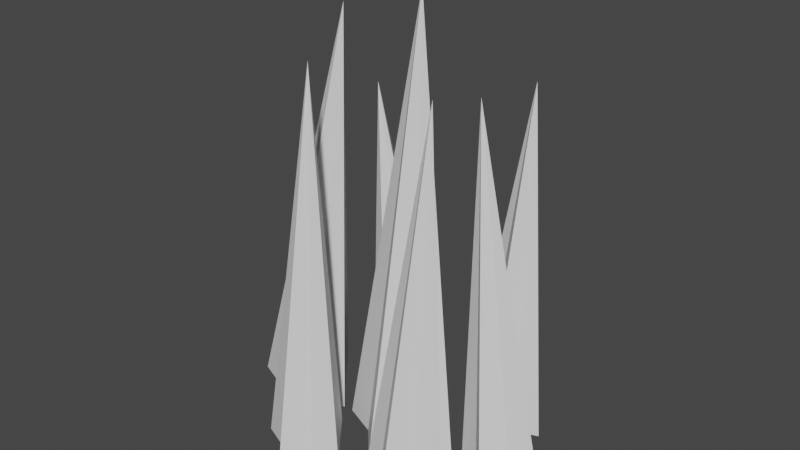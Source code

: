 # Source: grass.blend  (saved by Blender 2.92.15; exported with 4.5.12 LTS)
import bpy
from mathutils import Matrix  # noqa: F401  (used for matrix-valued properties, if any)

bpy.ops.wm.read_factory_settings(use_empty=True)
scene = bpy.context.scene
scene.name = 'Scene'

# ---- collections
col_collection = bpy.data.collections.new('Collection'); scene.collection.children.link(col_collection)

# ---- materials (node trees are filled in below, after node groups)
mat_material = bpy.data.materials.new('Material')
mat_material.alpha_threshold = 0.0
mat_material.use_transparent_shadow = False
mat_material.line_color = (0.0, 0.0, 0.0, 1.0)

# ---- material node trees
mat_material.use_nodes = True; mat_material.node_tree.nodes.clear()
_N = mat_material.node_tree.nodes; _L = mat_material.node_tree.links
n0 = _N.new('ShaderNodeOutputMaterial'); n0.name = 'Material Output'; n0.location = (300, 300)
n1 = _N.new('ShaderNodeBsdfPrincipled'); n1.name = 'Principled BSDF'; n1.location = (10, 300)
n1.distribution = 'GGX'
n1.subsurface_method = 'BURLEY'
n1.inputs[2].default_value = 0.4
n1.inputs[3].default_value = 1.45
n1.inputs[27].default_value = (0.0, 0.0, 0.0, 1.0)
n1.inputs[28].default_value = 1.0
_L.new(n1.outputs[0], n0.inputs[0])
n0.is_active_output = True

# ---- world
world_world = bpy.data.worlds.new('World'); scene.world = world_world
world_world.use_nodes = True; world_world.node_tree.nodes.clear()
_N = world_world.node_tree.nodes; _L = world_world.node_tree.links
n0 = _N.new('ShaderNodeOutputWorld'); n0.name = 'World Output'; n0.location = (300, 300)
n1 = _N.new('ShaderNodeBackground'); n1.name = 'Background'; n1.location = (10, 300)
n1.inputs[0].default_value = (0.05088, 0.05088, 0.05088, 1.0)
_L.new(n1.outputs[0], n0.inputs[0])
n0.is_active_output = True
world_world.color = (0.05088, 0.05088, 0.05088)
world_world.use_sun_shadow = False
world_world.sun_shadow_jitter_overblur = 0.0

# ---- meshes
me_cube = bpy.data.meshes.new('Cube')
me_cube.from_pydata([(0.2175, 0.1555, 0.007651), (0.2175, -0.05262, 0.007651), (0.1554, 0.05499, 1.654), (0.007516, 0.1555, 0.007651), (0.007516, -0.05262, 0.007651), (-0.1177, 8.818e-10, 0.007651), (0.3515, 8.818e-10, 0.007651), (0.1125, 0.2865, 0.007651), (0.1125, -0.1701, 0.007651), (0.1125, 8.818e-10, 0.007651), (0.6238, 0.1142, 0.01989), (0.6238, -0.03147, 0.01989), (0.4002, 0.03148, 1.365), (0.4768, 0.1142, 0.01989), (0.4768, -0.03147, 0.01989), (0.3891, 0.005368, 0.01989), (0.7176, 0.005368, 0.01989), (0.5503, 0.2059, 0.01989), (0.5503, -0.1137, 0.01989), (0.5503, 0.005368, 0.01989), (-0.2762, 0.139, 0.003536), (-0.2762, -0.04419, 0.003536), (-0.1711, 0.06236, 1.545), (-0.461, 0.139, 0.003536), (-0.461, -0.04419, 0.003536), (-0.5713, 0.002139, 0.003536), (-0.1582, 0.002139, 0.003536), (-0.3686, 0.2544, 0.003536), (-0.3686, -0.1476, 0.003536), (-0.3686, 0.002139, 0.003536), (-0.01729, -0.1759, 0.02395), (-0.01729, -0.3238, 0.02395), (-0.07651, -0.2047, 1.436), (-0.1665, -0.1759, 0.02395), (-0.1665, -0.3238, 0.02395), (-0.2556, -0.2864, 0.02395), (0.07804, -0.2864, 0.02395), (-0.09192, -0.08274, 0.02395), (-0.09192, -0.4073, 0.02395), (-0.09192, -0.2864, 0.02395), (0.4079, -0.1487, 0.008), (0.4079, -0.2966, 0.008), (0.3625, -0.1528, 1.402), (0.2587, -0.1487, 0.008), (0.2587, -0.2966, 0.008), (0.1697, -0.2592, 0.008), (0.5033, -0.2592, 0.008), (0.3333, -0.05553, 0.008), (0.3333, -0.3801, 0.008), (0.3333, -0.2592, 0.008), (-0.009149, 0.3876, 0.03339), (-0.009149, 0.2396, 0.03339), (-0.1874, 0.2457, 1.222), (-0.1584, 0.3876, 0.03339), (-0.1584, 0.2396, 0.03339), (-0.2474, 0.2771, 0.03339), (0.08618, 0.2771, 0.03339), (-0.08377, 0.4807, 0.03339), (-0.08377, 0.1561, 0.03339), (-0.08377, 0.2771, 0.03339), (0.4161, 0.4148, 0.01744), (0.4161, 0.2669, 0.01744), (0.3971, 0.3368, 1.33), (0.2668, 0.4148, 0.01744), (0.2668, 0.2669, 0.01744), (0.1778, 0.3043, 0.01744), (0.5114, 0.3043, 0.01744), (0.3415, 0.5079, 0.01744), (0.3415, 0.1833, 0.01744), (0.3415, 0.3043, 0.01744)], [], [(8, 2, 4), (5, 2, 3), (9, 6, 1, 8), (6, 2, 1), (7, 2, 0), (0, 2, 6), (7, 0, 6, 9), (4, 2, 5), (3, 7, 9, 5), (3, 2, 7), (5, 9, 8, 4), (1, 2, 8), (18, 12, 14), (15, 12, 13), (19, 16, 11, 18), (16, 12, 11), (17, 12, 10), (10, 12, 16), (17, 10, 16, 19), (14, 12, 15), (13, 17, 19, 15), (13, 12, 17), (15, 19, 18, 14), (11, 12, 18), (28, 22, 24), (25, 22, 23), (29, 26, 21, 28), (26, 22, 21), (27, 22, 20), (20, 22, 26), (27, 20, 26, 29), (24, 22, 25), (23, 27, 29, 25), (23, 22, 27), (25, 29, 28, 24), (21, 22, 28), (38, 32, 34), (35, 32, 33), (39, 36, 31, 38), (36, 32, 31), (37, 32, 30), (30, 32, 36), (37, 30, 36, 39), (34, 32, 35), (33, 37, 39, 35), (33, 32, 37), (35, 39, 38, 34), (31, 32, 38), (48, 42, 44), (45, 42, 43), (49, 46, 41, 48), (46, 42, 41), (47, 42, 40), (40, 42, 46), (47, 40, 46, 49), (44, 42, 45), (43, 47, 49, 45), (43, 42, 47), (45, 49, 48, 44), (41, 42, 48), (58, 52, 54), (55, 52, 53), (59, 56, 51, 58), (56, 52, 51), (57, 52, 50), (50, 52, 56), (57, 50, 56, 59), (54, 52, 55), (53, 57, 59, 55), (53, 52, 57), (55, 59, 58, 54), (51, 52, 58), (68, 62, 64), (65, 62, 63), (69, 66, 61, 68), (66, 62, 61), (67, 62, 60), (60, 62, 66), (67, 60, 66, 69), (64, 62, 65), (63, 67, 69, 65), (63, 62, 67), (65, 69, 68, 64), (61, 62, 68)])
_uv = me_cube.uv_layers.new(name='UVMap')
_uv.uv.foreach_set('vector', [0.375, 0.875, 0.75, 0.5, 0.375, 1.0, 0.375, 0.125, 0.75, 0.5, 0.375, 0.25, 0.25, 0.625, 0.375, 0.625, 0.375, 0.75, 0.25, 0.75, 0.375, 0.625, 0.75, 0.5, 0.375, 0.75, 0.375, 0.375, 0.75, 0.5, 0.375, 0.5, 0.375, 0.5, 0.75, 0.5, 0.375, 0.625, 0.25, 0.5, 0.375, 0.5, 0.375, 0.625, 0.25, 0.625, 0.375, 0.0, 0.75, 0.5, 0.375, 0.125, 0.125, 0.5, 0.25, 0.5, 0.25, 0.625, 0.125, 0.625, 0.375, 0.25, 0.75, 0.5, 0.375, 0.375, 0.125, 0.625, 0.25, 0.625, 0.25, 0.75, 0.125, 0.75, 0.375, 0.75, 0.75, 0.5, 0.375, 0.875, 0.375, 0.875, 0.75, 0.5, 0.375, 1.0, 0.375, 0.125, 0.75, 0.5, 0.375, 0.25, 0.25, 0.625, 0.375, 0.625, 0.375, 0.75, 0.25, 0.75, 0.375, 0.625, 0.75, 0.5, 0.375, 0.75, 0.375, 0.375, 0.75, 0.5, 0.375, 0.5, 0.375, 0.5, 0.75, 0.5, 0.375, 0.625, 0.25, 0.5, 0.375, 0.5, 0.375, 0.625, 0.25, 0.625, 0.375, 0.0, 0.75, 0.5, 0.375, 0.125, 0.125, 0.5, 0.25, 0.5, 0.25, 0.625, 0.125, 0.625, 0.375, 0.25, 0.75, 0.5, 0.375, 0.375, 0.125, 0.625, 0.25, 0.625, 0.25, 0.75, 0.125, 0.75, 0.375, 0.75, 0.75, 0.5, 0.375, 0.875, 0.375, 0.875, 0.75, 0.5, 0.375, 1.0, 0.375, 0.125, 0.75, 0.5, 0.375, 0.25, 0.25, 0.625, 0.375, 0.625, 0.375, 0.75, 0.25, 0.75, 0.375, 0.625, 0.75, 0.5, 0.375, 0.75, 0.375, 0.375, 0.75, 0.5, 0.375, 0.5, 0.375, 0.5, 0.75, 0.5, 0.375, 0.625, 0.25, 0.5, 0.375, 0.5, 0.375, 0.625, 0.25, 0.625, 0.375, 0.0, 0.75, 0.5, 0.375, 0.125, 0.125, 0.5, 0.25, 0.5, 0.25, 0.625, 0.125, 0.625, 0.375, 0.25, 0.75, 0.5, 0.375, 0.375, 0.125, 0.625, 0.25, 0.625, 0.25, 0.75, 0.125, 0.75, 0.375, 0.75, 0.75, 0.5, 0.375, 0.875, 0.375, 0.875, 0.75, 0.5, 0.375, 1.0, 0.375, 0.125, 0.75, 0.5, 0.375, 0.25, 0.25, 0.625, 0.375, 0.625, 0.375, 0.75, 0.25, 0.75, 0.375, 0.625, 0.75, 0.5, 0.375, 0.75, 0.375, 0.375, 0.75, 0.5, 0.375, 0.5, 0.375, 0.5, 0.75, 0.5, 0.375, 0.625, 0.25, 0.5, 0.375, 0.5, 0.375, 0.625, 0.25, 0.625, 0.375, 0.0, 0.75, 0.5, 0.375, 0.125, 0.125, 0.5, 0.25, 0.5, 0.25, 0.625, 0.125, 0.625, 0.375, 0.25, 0.75, 0.5, 0.375, 0.375, 0.125, 0.625, 0.25, 0.625, 0.25, 0.75, 0.125, 0.75, 0.375, 0.75, 0.75, 0.5, 0.375, 0.875, 0.375, 0.875, 0.75, 0.5, 0.375, 1.0, 0.375, 0.125, 0.75, 0.5, 0.375, 0.25, 0.25, 0.625, 0.375, 0.625, 0.375, 0.75, 0.25, 0.75, 0.375, 0.625, 0.75, 0.5, 0.375, 0.75, 0.375, 0.375, 0.75, 0.5, 0.375, 0.5, 0.375, 0.5, 0.75, 0.5, 0.375, 0.625, 0.25, 0.5, 0.375, 0.5, 0.375, 0.625, 0.25, 0.625, 0.375, 0.0, 0.75, 0.5, 0.375, 0.125, 0.125, 0.5, 0.25, 0.5, 0.25, 0.625, 0.125, 0.625, 0.375, 0.25, 0.75, 0.5, 0.375, 0.375, 0.125, 0.625, 0.25, 0.625, 0.25, 0.75, 0.125, 0.75, 0.375, 0.75, 0.75, 0.5, 0.375, 0.875, 0.375, 0.875, 0.75, 0.5, 0.375, 1.0, 0.375, 0.125, 0.75, 0.5, 0.375, 0.25, 0.25, 0.625, 0.375, 0.625, 0.375, 0.75, 0.25, 0.75, 0.375, 0.625, 0.75, 0.5, 0.375, 0.75, 0.375, 0.375, 0.75, 0.5, 0.375, 0.5, 0.375, 0.5, 0.75, 0.5, 0.375, 0.625, 0.25, 0.5, 0.375, 0.5, 0.375, 0.625, 0.25, 0.625, 0.375, 0.0, 0.75, 0.5, 0.375, 0.125, 0.125, 0.5, 0.25, 0.5, 0.25, 0.625, 0.125, 0.625, 0.375, 0.25, 0.75, 0.5, 0.375, 0.375, 0.125, 0.625, 0.25, 0.625, 0.25, 0.75, 0.125, 0.75, 0.375, 0.75, 0.75, 0.5, 0.375, 0.875, 0.375, 0.875, 0.75, 0.5, 0.375, 1.0, 0.375, 0.125, 0.75, 0.5, 0.375, 0.25, 0.25, 0.625, 0.375, 0.625, 0.375, 0.75, 0.25, 0.75, 0.375, 0.625, 0.75, 0.5, 0.375, 0.75, 0.375, 0.375, 0.75, 0.5, 0.375, 0.5, 0.375, 0.5, 0.75, 0.5, 0.375, 0.625, 0.25, 0.5, 0.375, 0.5, 0.375, 0.625, 0.25, 0.625, 0.375, 0.0, 0.75, 0.5, 0.375, 0.125, 0.125, 0.5, 0.25, 0.5, 0.25, 0.625, 0.125, 0.625, 0.375, 0.25, 0.75, 0.5, 0.375, 0.375, 0.125, 0.625, 0.25, 0.625, 0.25, 0.75, 0.125, 0.75, 0.375, 0.75, 0.75, 0.5, 0.375, 0.875])
me_cube.materials.append(mat_material)
me_cube.use_remesh_preserve_volume = False
me_cube.use_remesh_preserve_attributes = False
me_cube.use_mirror_vertex_groups = False
me_cube.update()

# ---- objects
ob_cube = bpy.data.objects.new('Cube', me_cube)

# ---- transforms, parenting, visibility, modifiers, constraints
ob_cube.location = (0.0, 0.0, 0.0)
ob_cube.lock_rotations_4d = False
ob_cube.empty_display_type = 'ARROWS'
ob_cube.lineart.crease_threshold = 0.0

# ---- collection membership
col_collection.objects.link(ob_cube)

# ---- scene / render settings (as saved in the file)
scene.frame_start = 1; scene.frame_end = 250; scene.frame_set(1)
scene.render.engine = 'BLENDER_EEVEE_NEXT'
scene.cycles.use_denoising = False
scene.cycles.samples = 128
scene.cycles.sampling_pattern = 'TABULATED_SOBOL'
scene.cycles.use_adaptive_sampling = False
scene.cycles.use_light_tree = False
scene.view_settings.view_transform = 'Filmic'
bpy.context.view_layer.update()

# ---- added for rendering (the .blend has no active camera and no usable light): camera, sun
cam_auto = bpy.data.cameras.new('AutoCamera')
cam_auto.lens = 50.0
cam_auto.sensor_width = 36.0
cam_auto.clip_end = 1000.0
ob_auto_camera = bpy.data.objects.new('AutoCamera', cam_auto)
scene.collection.objects.link(ob_auto_camera)
ob_auto_camera.location = (2.18757, -2.487, 2.52023)
ob_auto_camera.rotation_euler = (1.09748, -7.21219e-08, 0.694738)
scene.camera = ob_auto_camera
light_auto_sun = bpy.data.lights.new('AutoSun', 'SUN')
light_auto_sun.energy = 3.0
light_auto_sun.angle = 0.0523599
ob_auto_sun = bpy.data.objects.new('AutoSun', light_auto_sun)
scene.collection.objects.link(ob_auto_sun)
ob_auto_sun.rotation_euler = (0.872665, 0.174533, 0.523599)
bpy.context.view_layer.update()
